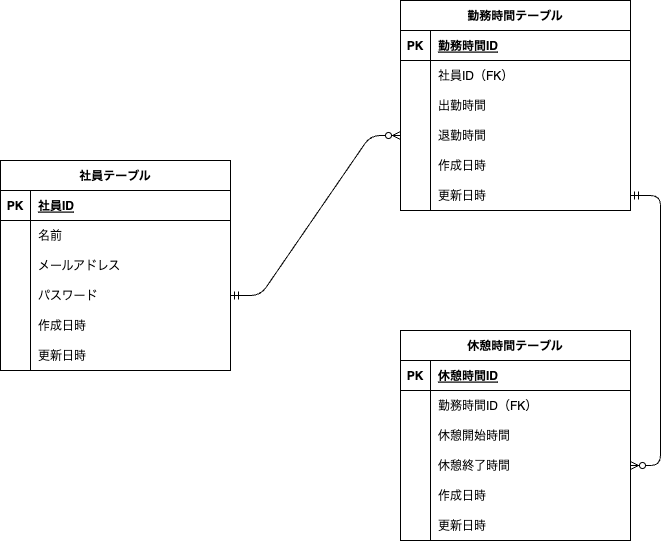

The diagram above was exported from draw.io. Its source (the exported page's mxGraphModel, read from the mxfile embedded in the PNG):
<mxGraphModel dx="1146" dy="647" grid="1" gridSize="10" guides="1" tooltips="1" connect="1" arrows="1" fold="1" page="1" pageScale="1" pageWidth="827" pageHeight="1169" math="0" shadow="0">
  <root>
    <mxCell id="0" />
    <mxCell id="1" parent="0" />
    <mxCell id="2" value="社員テーブル" style="shape=table;startSize=30;container=1;collapsible=1;childLayout=tableLayout;fixedRows=1;rowLines=0;fontStyle=1;align=center;resizeLast=1;" parent="1" vertex="1">
      <mxGeometry x="40" y="210" width="230" height="210" as="geometry">
        <mxRectangle x="90" y="250" width="110" height="30" as="alternateBounds" />
      </mxGeometry>
    </mxCell>
    <mxCell id="3" value="" style="shape=tableRow;horizontal=0;startSize=0;swimlaneHead=0;swimlaneBody=0;fillColor=none;collapsible=0;dropTarget=0;points=[[0,0.5],[1,0.5]];portConstraint=eastwest;top=0;left=0;right=0;bottom=1;" parent="2" vertex="1">
      <mxGeometry y="30" width="230" height="30" as="geometry" />
    </mxCell>
    <mxCell id="4" value="PK" style="shape=partialRectangle;connectable=0;fillColor=none;top=0;left=0;bottom=0;right=0;fontStyle=1;overflow=hidden;" parent="3" vertex="1">
      <mxGeometry width="30" height="30" as="geometry">
        <mxRectangle width="30" height="30" as="alternateBounds" />
      </mxGeometry>
    </mxCell>
    <mxCell id="5" value="社員ID" style="shape=partialRectangle;connectable=0;fillColor=none;top=0;left=0;bottom=0;right=0;align=left;spacingLeft=6;fontStyle=5;overflow=hidden;" parent="3" vertex="1">
      <mxGeometry x="30" width="200" height="30" as="geometry">
        <mxRectangle width="200" height="30" as="alternateBounds" />
      </mxGeometry>
    </mxCell>
    <mxCell id="6" value="" style="shape=tableRow;horizontal=0;startSize=0;swimlaneHead=0;swimlaneBody=0;fillColor=none;collapsible=0;dropTarget=0;points=[[0,0.5],[1,0.5]];portConstraint=eastwest;top=0;left=0;right=0;bottom=0;" parent="2" vertex="1">
      <mxGeometry y="60" width="230" height="30" as="geometry" />
    </mxCell>
    <mxCell id="7" value="" style="shape=partialRectangle;connectable=0;fillColor=none;top=0;left=0;bottom=0;right=0;editable=1;overflow=hidden;" parent="6" vertex="1">
      <mxGeometry width="30" height="30" as="geometry">
        <mxRectangle width="30" height="30" as="alternateBounds" />
      </mxGeometry>
    </mxCell>
    <mxCell id="8" value="名前" style="shape=partialRectangle;connectable=0;fillColor=none;top=0;left=0;bottom=0;right=0;align=left;spacingLeft=6;overflow=hidden;" parent="6" vertex="1">
      <mxGeometry x="30" width="200" height="30" as="geometry">
        <mxRectangle width="200" height="30" as="alternateBounds" />
      </mxGeometry>
    </mxCell>
    <mxCell id="9" value="" style="shape=tableRow;horizontal=0;startSize=0;swimlaneHead=0;swimlaneBody=0;fillColor=none;collapsible=0;dropTarget=0;points=[[0,0.5],[1,0.5]];portConstraint=eastwest;top=0;left=0;right=0;bottom=0;" parent="2" vertex="1">
      <mxGeometry y="90" width="230" height="30" as="geometry" />
    </mxCell>
    <mxCell id="10" value="" style="shape=partialRectangle;connectable=0;fillColor=none;top=0;left=0;bottom=0;right=0;editable=1;overflow=hidden;" parent="9" vertex="1">
      <mxGeometry width="30" height="30" as="geometry">
        <mxRectangle width="30" height="30" as="alternateBounds" />
      </mxGeometry>
    </mxCell>
    <mxCell id="11" value="メールアドレス" style="shape=partialRectangle;connectable=0;fillColor=none;top=0;left=0;bottom=0;right=0;align=left;spacingLeft=6;overflow=hidden;" parent="9" vertex="1">
      <mxGeometry x="30" width="200" height="30" as="geometry">
        <mxRectangle width="200" height="30" as="alternateBounds" />
      </mxGeometry>
    </mxCell>
    <mxCell id="12" value="" style="shape=tableRow;horizontal=0;startSize=0;swimlaneHead=0;swimlaneBody=0;fillColor=none;collapsible=0;dropTarget=0;points=[[0,0.5],[1,0.5]];portConstraint=eastwest;top=0;left=0;right=0;bottom=0;" parent="2" vertex="1">
      <mxGeometry y="120" width="230" height="30" as="geometry" />
    </mxCell>
    <mxCell id="13" value="" style="shape=partialRectangle;connectable=0;fillColor=none;top=0;left=0;bottom=0;right=0;editable=1;overflow=hidden;" parent="12" vertex="1">
      <mxGeometry width="30" height="30" as="geometry">
        <mxRectangle width="30" height="30" as="alternateBounds" />
      </mxGeometry>
    </mxCell>
    <mxCell id="14" value="パスワード" style="shape=partialRectangle;connectable=0;fillColor=none;top=0;left=0;bottom=0;right=0;align=left;spacingLeft=6;overflow=hidden;" parent="12" vertex="1">
      <mxGeometry x="30" width="200" height="30" as="geometry">
        <mxRectangle width="200" height="30" as="alternateBounds" />
      </mxGeometry>
    </mxCell>
    <mxCell id="15" value="" style="shape=tableRow;horizontal=0;startSize=0;swimlaneHead=0;swimlaneBody=0;fillColor=none;collapsible=0;dropTarget=0;points=[[0,0.5],[1,0.5]];portConstraint=eastwest;top=0;left=0;right=0;bottom=0;" parent="2" vertex="1">
      <mxGeometry y="150" width="230" height="30" as="geometry" />
    </mxCell>
    <mxCell id="16" value="" style="shape=partialRectangle;connectable=0;fillColor=none;top=0;left=0;bottom=0;right=0;editable=1;overflow=hidden;" parent="15" vertex="1">
      <mxGeometry width="30" height="30" as="geometry">
        <mxRectangle width="30" height="30" as="alternateBounds" />
      </mxGeometry>
    </mxCell>
    <mxCell id="17" value="作成日時" style="shape=partialRectangle;connectable=0;fillColor=none;top=0;left=0;bottom=0;right=0;align=left;spacingLeft=6;overflow=hidden;" parent="15" vertex="1">
      <mxGeometry x="30" width="200" height="30" as="geometry">
        <mxRectangle width="200" height="30" as="alternateBounds" />
      </mxGeometry>
    </mxCell>
    <mxCell id="18" value="" style="shape=tableRow;horizontal=0;startSize=0;swimlaneHead=0;swimlaneBody=0;fillColor=none;collapsible=0;dropTarget=0;points=[[0,0.5],[1,0.5]];portConstraint=eastwest;top=0;left=0;right=0;bottom=0;" parent="2" vertex="1">
      <mxGeometry y="180" width="230" height="30" as="geometry" />
    </mxCell>
    <mxCell id="19" value="" style="shape=partialRectangle;connectable=0;fillColor=none;top=0;left=0;bottom=0;right=0;editable=1;overflow=hidden;" parent="18" vertex="1">
      <mxGeometry width="30" height="30" as="geometry">
        <mxRectangle width="30" height="30" as="alternateBounds" />
      </mxGeometry>
    </mxCell>
    <mxCell id="20" value="更新日時" style="shape=partialRectangle;connectable=0;fillColor=none;top=0;left=0;bottom=0;right=0;align=left;spacingLeft=6;overflow=hidden;" parent="18" vertex="1">
      <mxGeometry x="30" width="200" height="30" as="geometry">
        <mxRectangle width="200" height="30" as="alternateBounds" />
      </mxGeometry>
    </mxCell>
    <mxCell id="25" value="勤務時間テーブル" style="shape=table;startSize=30;container=1;collapsible=1;childLayout=tableLayout;fixedRows=1;rowLines=0;fontStyle=1;align=center;resizeLast=1;" parent="1" vertex="1">
      <mxGeometry x="440" y="50" width="230" height="210" as="geometry">
        <mxRectangle x="90" y="250" width="110" height="30" as="alternateBounds" />
      </mxGeometry>
    </mxCell>
    <mxCell id="26" value="" style="shape=tableRow;horizontal=0;startSize=0;swimlaneHead=0;swimlaneBody=0;fillColor=none;collapsible=0;dropTarget=0;points=[[0,0.5],[1,0.5]];portConstraint=eastwest;top=0;left=0;right=0;bottom=1;" parent="25" vertex="1">
      <mxGeometry y="30" width="230" height="30" as="geometry" />
    </mxCell>
    <mxCell id="27" value="PK" style="shape=partialRectangle;connectable=0;fillColor=none;top=0;left=0;bottom=0;right=0;fontStyle=1;overflow=hidden;" parent="26" vertex="1">
      <mxGeometry width="30" height="30" as="geometry">
        <mxRectangle width="30" height="30" as="alternateBounds" />
      </mxGeometry>
    </mxCell>
    <mxCell id="28" value="勤務時間ID" style="shape=partialRectangle;connectable=0;fillColor=none;top=0;left=0;bottom=0;right=0;align=left;spacingLeft=6;fontStyle=5;overflow=hidden;" parent="26" vertex="1">
      <mxGeometry x="30" width="200" height="30" as="geometry">
        <mxRectangle width="200" height="30" as="alternateBounds" />
      </mxGeometry>
    </mxCell>
    <mxCell id="29" value="" style="shape=tableRow;horizontal=0;startSize=0;swimlaneHead=0;swimlaneBody=0;fillColor=none;collapsible=0;dropTarget=0;points=[[0,0.5],[1,0.5]];portConstraint=eastwest;top=0;left=0;right=0;bottom=0;" parent="25" vertex="1">
      <mxGeometry y="60" width="230" height="30" as="geometry" />
    </mxCell>
    <mxCell id="30" value="" style="shape=partialRectangle;connectable=0;fillColor=none;top=0;left=0;bottom=0;right=0;editable=1;overflow=hidden;" parent="29" vertex="1">
      <mxGeometry width="30" height="30" as="geometry">
        <mxRectangle width="30" height="30" as="alternateBounds" />
      </mxGeometry>
    </mxCell>
    <mxCell id="31" value="社員ID（FK）" style="shape=partialRectangle;connectable=0;fillColor=none;top=0;left=0;bottom=0;right=0;align=left;spacingLeft=6;overflow=hidden;" parent="29" vertex="1">
      <mxGeometry x="30" width="200" height="30" as="geometry">
        <mxRectangle width="200" height="30" as="alternateBounds" />
      </mxGeometry>
    </mxCell>
    <mxCell id="32" value="" style="shape=tableRow;horizontal=0;startSize=0;swimlaneHead=0;swimlaneBody=0;fillColor=none;collapsible=0;dropTarget=0;points=[[0,0.5],[1,0.5]];portConstraint=eastwest;top=0;left=0;right=0;bottom=0;" parent="25" vertex="1">
      <mxGeometry y="90" width="230" height="30" as="geometry" />
    </mxCell>
    <mxCell id="33" value="" style="shape=partialRectangle;connectable=0;fillColor=none;top=0;left=0;bottom=0;right=0;editable=1;overflow=hidden;" parent="32" vertex="1">
      <mxGeometry width="30" height="30" as="geometry">
        <mxRectangle width="30" height="30" as="alternateBounds" />
      </mxGeometry>
    </mxCell>
    <mxCell id="34" value="出勤時間" style="shape=partialRectangle;connectable=0;fillColor=none;top=0;left=0;bottom=0;right=0;align=left;spacingLeft=6;overflow=hidden;" parent="32" vertex="1">
      <mxGeometry x="30" width="200" height="30" as="geometry">
        <mxRectangle width="200" height="30" as="alternateBounds" />
      </mxGeometry>
    </mxCell>
    <mxCell id="88" value="" style="shape=tableRow;horizontal=0;startSize=0;swimlaneHead=0;swimlaneBody=0;fillColor=none;collapsible=0;dropTarget=0;points=[[0,0.5],[1,0.5]];portConstraint=eastwest;top=0;left=0;right=0;bottom=0;" parent="25" vertex="1">
      <mxGeometry y="120" width="230" height="30" as="geometry" />
    </mxCell>
    <mxCell id="89" value="" style="shape=partialRectangle;connectable=0;fillColor=none;top=0;left=0;bottom=0;right=0;editable=1;overflow=hidden;" parent="88" vertex="1">
      <mxGeometry width="30" height="30" as="geometry">
        <mxRectangle width="30" height="30" as="alternateBounds" />
      </mxGeometry>
    </mxCell>
    <mxCell id="90" value="退勤時間" style="shape=partialRectangle;connectable=0;fillColor=none;top=0;left=0;bottom=0;right=0;align=left;spacingLeft=6;overflow=hidden;" parent="88" vertex="1">
      <mxGeometry x="30" width="200" height="30" as="geometry">
        <mxRectangle width="200" height="30" as="alternateBounds" />
      </mxGeometry>
    </mxCell>
    <mxCell id="38" value="" style="shape=tableRow;horizontal=0;startSize=0;swimlaneHead=0;swimlaneBody=0;fillColor=none;collapsible=0;dropTarget=0;points=[[0,0.5],[1,0.5]];portConstraint=eastwest;top=0;left=0;right=0;bottom=0;" parent="25" vertex="1">
      <mxGeometry y="150" width="230" height="30" as="geometry" />
    </mxCell>
    <mxCell id="39" value="" style="shape=partialRectangle;connectable=0;fillColor=none;top=0;left=0;bottom=0;right=0;editable=1;overflow=hidden;" parent="38" vertex="1">
      <mxGeometry width="30" height="30" as="geometry">
        <mxRectangle width="30" height="30" as="alternateBounds" />
      </mxGeometry>
    </mxCell>
    <mxCell id="40" value="作成日時" style="shape=partialRectangle;connectable=0;fillColor=none;top=0;left=0;bottom=0;right=0;align=left;spacingLeft=6;overflow=hidden;" parent="38" vertex="1">
      <mxGeometry x="30" width="200" height="30" as="geometry">
        <mxRectangle width="200" height="30" as="alternateBounds" />
      </mxGeometry>
    </mxCell>
    <mxCell id="41" value="" style="shape=tableRow;horizontal=0;startSize=0;swimlaneHead=0;swimlaneBody=0;fillColor=none;collapsible=0;dropTarget=0;points=[[0,0.5],[1,0.5]];portConstraint=eastwest;top=0;left=0;right=0;bottom=0;" parent="25" vertex="1">
      <mxGeometry y="180" width="230" height="30" as="geometry" />
    </mxCell>
    <mxCell id="42" value="" style="shape=partialRectangle;connectable=0;fillColor=none;top=0;left=0;bottom=0;right=0;editable=1;overflow=hidden;" parent="41" vertex="1">
      <mxGeometry width="30" height="30" as="geometry">
        <mxRectangle width="30" height="30" as="alternateBounds" />
      </mxGeometry>
    </mxCell>
    <mxCell id="43" value="更新日時" style="shape=partialRectangle;connectable=0;fillColor=none;top=0;left=0;bottom=0;right=0;align=left;spacingLeft=6;overflow=hidden;" parent="41" vertex="1">
      <mxGeometry x="30" width="200" height="30" as="geometry">
        <mxRectangle width="200" height="30" as="alternateBounds" />
      </mxGeometry>
    </mxCell>
    <mxCell id="44" value="休憩時間テーブル" style="shape=table;startSize=30;container=1;collapsible=1;childLayout=tableLayout;fixedRows=1;rowLines=0;fontStyle=1;align=center;resizeLast=1;" parent="1" vertex="1">
      <mxGeometry x="440" y="380" width="230" height="210" as="geometry">
        <mxRectangle x="90" y="250" width="110" height="30" as="alternateBounds" />
      </mxGeometry>
    </mxCell>
    <mxCell id="45" value="" style="shape=tableRow;horizontal=0;startSize=0;swimlaneHead=0;swimlaneBody=0;fillColor=none;collapsible=0;dropTarget=0;points=[[0,0.5],[1,0.5]];portConstraint=eastwest;top=0;left=0;right=0;bottom=1;" parent="44" vertex="1">
      <mxGeometry y="30" width="230" height="30" as="geometry" />
    </mxCell>
    <mxCell id="46" value="PK" style="shape=partialRectangle;connectable=0;fillColor=none;top=0;left=0;bottom=0;right=0;fontStyle=1;overflow=hidden;" parent="45" vertex="1">
      <mxGeometry width="30" height="30" as="geometry">
        <mxRectangle width="30" height="30" as="alternateBounds" />
      </mxGeometry>
    </mxCell>
    <mxCell id="47" value="休憩時間ID" style="shape=partialRectangle;connectable=0;fillColor=none;top=0;left=0;bottom=0;right=0;align=left;spacingLeft=6;fontStyle=5;overflow=hidden;" parent="45" vertex="1">
      <mxGeometry x="30" width="200" height="30" as="geometry">
        <mxRectangle width="200" height="30" as="alternateBounds" />
      </mxGeometry>
    </mxCell>
    <mxCell id="48" value="" style="shape=tableRow;horizontal=0;startSize=0;swimlaneHead=0;swimlaneBody=0;fillColor=none;collapsible=0;dropTarget=0;points=[[0,0.5],[1,0.5]];portConstraint=eastwest;top=0;left=0;right=0;bottom=0;" parent="44" vertex="1">
      <mxGeometry y="60" width="230" height="30" as="geometry" />
    </mxCell>
    <mxCell id="49" value="" style="shape=partialRectangle;connectable=0;fillColor=none;top=0;left=0;bottom=0;right=0;editable=1;overflow=hidden;" parent="48" vertex="1">
      <mxGeometry width="30" height="30" as="geometry">
        <mxRectangle width="30" height="30" as="alternateBounds" />
      </mxGeometry>
    </mxCell>
    <mxCell id="50" value="勤務時間ID（FK）" style="shape=partialRectangle;connectable=0;fillColor=none;top=0;left=0;bottom=0;right=0;align=left;spacingLeft=6;overflow=hidden;" parent="48" vertex="1">
      <mxGeometry x="30" width="200" height="30" as="geometry">
        <mxRectangle width="200" height="30" as="alternateBounds" />
      </mxGeometry>
    </mxCell>
    <mxCell id="51" value="" style="shape=tableRow;horizontal=0;startSize=0;swimlaneHead=0;swimlaneBody=0;fillColor=none;collapsible=0;dropTarget=0;points=[[0,0.5],[1,0.5]];portConstraint=eastwest;top=0;left=0;right=0;bottom=0;" parent="44" vertex="1">
      <mxGeometry y="90" width="230" height="30" as="geometry" />
    </mxCell>
    <mxCell id="52" value="" style="shape=partialRectangle;connectable=0;fillColor=none;top=0;left=0;bottom=0;right=0;editable=1;overflow=hidden;" parent="51" vertex="1">
      <mxGeometry width="30" height="30" as="geometry">
        <mxRectangle width="30" height="30" as="alternateBounds" />
      </mxGeometry>
    </mxCell>
    <mxCell id="53" value="休憩開始時間" style="shape=partialRectangle;connectable=0;fillColor=none;top=0;left=0;bottom=0;right=0;align=left;spacingLeft=6;overflow=hidden;" parent="51" vertex="1">
      <mxGeometry x="30" width="200" height="30" as="geometry">
        <mxRectangle width="200" height="30" as="alternateBounds" />
      </mxGeometry>
    </mxCell>
    <mxCell id="54" value="" style="shape=tableRow;horizontal=0;startSize=0;swimlaneHead=0;swimlaneBody=0;fillColor=none;collapsible=0;dropTarget=0;points=[[0,0.5],[1,0.5]];portConstraint=eastwest;top=0;left=0;right=0;bottom=0;" parent="44" vertex="1">
      <mxGeometry y="120" width="230" height="30" as="geometry" />
    </mxCell>
    <mxCell id="55" value="" style="shape=partialRectangle;connectable=0;fillColor=none;top=0;left=0;bottom=0;right=0;editable=1;overflow=hidden;" parent="54" vertex="1">
      <mxGeometry width="30" height="30" as="geometry">
        <mxRectangle width="30" height="30" as="alternateBounds" />
      </mxGeometry>
    </mxCell>
    <mxCell id="56" value="休憩終了時間" style="shape=partialRectangle;connectable=0;fillColor=none;top=0;left=0;bottom=0;right=0;align=left;spacingLeft=6;overflow=hidden;" parent="54" vertex="1">
      <mxGeometry x="30" width="200" height="30" as="geometry">
        <mxRectangle width="200" height="30" as="alternateBounds" />
      </mxGeometry>
    </mxCell>
    <mxCell id="57" value="" style="shape=tableRow;horizontal=0;startSize=0;swimlaneHead=0;swimlaneBody=0;fillColor=none;collapsible=0;dropTarget=0;points=[[0,0.5],[1,0.5]];portConstraint=eastwest;top=0;left=0;right=0;bottom=0;" parent="44" vertex="1">
      <mxGeometry y="150" width="230" height="30" as="geometry" />
    </mxCell>
    <mxCell id="58" value="" style="shape=partialRectangle;connectable=0;fillColor=none;top=0;left=0;bottom=0;right=0;editable=1;overflow=hidden;" parent="57" vertex="1">
      <mxGeometry width="30" height="30" as="geometry">
        <mxRectangle width="30" height="30" as="alternateBounds" />
      </mxGeometry>
    </mxCell>
    <mxCell id="59" value="作成日時" style="shape=partialRectangle;connectable=0;fillColor=none;top=0;left=0;bottom=0;right=0;align=left;spacingLeft=6;overflow=hidden;" parent="57" vertex="1">
      <mxGeometry x="30" width="200" height="30" as="geometry">
        <mxRectangle width="200" height="30" as="alternateBounds" />
      </mxGeometry>
    </mxCell>
    <mxCell id="60" value="" style="shape=tableRow;horizontal=0;startSize=0;swimlaneHead=0;swimlaneBody=0;fillColor=none;collapsible=0;dropTarget=0;points=[[0,0.5],[1,0.5]];portConstraint=eastwest;top=0;left=0;right=0;bottom=0;" parent="44" vertex="1">
      <mxGeometry y="180" width="230" height="30" as="geometry" />
    </mxCell>
    <mxCell id="61" value="" style="shape=partialRectangle;connectable=0;fillColor=none;top=0;left=0;bottom=0;right=0;editable=1;overflow=hidden;" parent="60" vertex="1">
      <mxGeometry width="30" height="30" as="geometry">
        <mxRectangle width="30" height="30" as="alternateBounds" />
      </mxGeometry>
    </mxCell>
    <mxCell id="62" value="更新日時" style="shape=partialRectangle;connectable=0;fillColor=none;top=0;left=0;bottom=0;right=0;align=left;spacingLeft=6;overflow=hidden;" parent="60" vertex="1">
      <mxGeometry x="30" width="200" height="30" as="geometry">
        <mxRectangle width="200" height="30" as="alternateBounds" />
      </mxGeometry>
    </mxCell>
    <mxCell id="86" value="" style="edgeStyle=entityRelationEdgeStyle;fontSize=12;html=1;endArrow=ERzeroToMany;startArrow=ERmandOne;exitX=1;exitY=0.5;exitDx=0;exitDy=0;entryX=0;entryY=0.5;entryDx=0;entryDy=0;" parent="1" source="12" edge="1">
      <mxGeometry width="100" height="100" relative="1" as="geometry">
        <mxPoint x="370" y="350" as="sourcePoint" />
        <mxPoint x="440" y="185" as="targetPoint" />
      </mxGeometry>
    </mxCell>
    <mxCell id="87" value="" style="edgeStyle=entityRelationEdgeStyle;fontSize=12;html=1;endArrow=ERzeroToMany;startArrow=ERmandOne;" parent="1" source="41" target="54" edge="1">
      <mxGeometry width="100" height="100" relative="1" as="geometry">
        <mxPoint x="680" y="180" as="sourcePoint" />
        <mxPoint x="750" y="490" as="targetPoint" />
      </mxGeometry>
    </mxCell>
  </root>
</mxGraphModel>